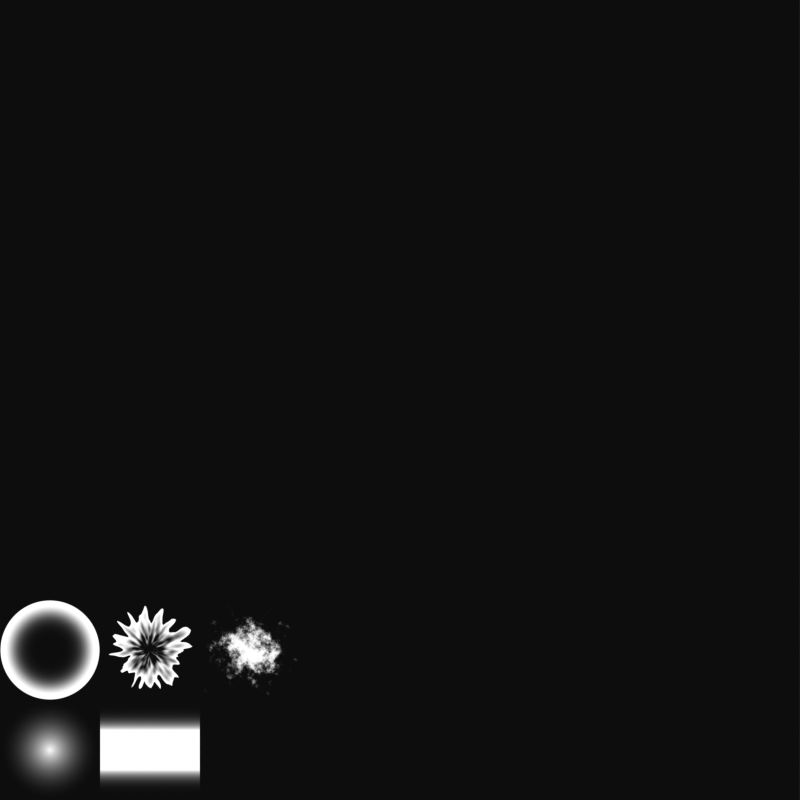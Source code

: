# Source: sheet.blend  (saved by Blender 3.5.3; exported with 4.5.12 LTS)
import bpy
from mathutils import Matrix  # noqa: F401  (used for matrix-valued properties, if any)

bpy.ops.wm.read_factory_settings(use_empty=True)
scene = bpy.context.scene
scene.name = 'Scene'

# ---- collections
col_collection = bpy.data.collections.new('Collection'); scene.collection.children.link(col_collection)

# ---- images (referenced by path relative to the original .blend; pixels are not part of the script)
import os
ASSET_DIR = os.environ.get("B2B_ASSET_DIR", "")  # directory of the original .blend (textures are referenced by path, not embedded)
HERE = os.path.dirname(os.path.abspath(__file__))  # packed textures are extracted next to this script under _unpacked/

def load_image(name, relpath, width, height, colorspace="sRGB"):
    """Load a texture the original file referenced (path relative to the .blend, or extracted next to this script)."""
    p = next((c for c in (os.path.join(HERE, relpath), os.path.join(ASSET_DIR, relpath)) if relpath and os.path.exists(c)), "")
    if p:
        img = bpy.data.images.load(p, check_existing=True)
        img.name = name
    else:  # same state as the original file: an image datablock whose file is absent (Cycles renders it pink)
        img = bpy.data.images.new(name, width, height)
        img.source = "FILE"
        img.filepath = "//" + (relpath or name)
    img.colorspace_settings.name = colorspace
    return img
img_untitled = load_image('Untitled', '', 1024, 1024, 'sRGB')

# ---- materials (node trees are filled in below, after node groups)
mat_material_001 = bpy.data.materials.new('Material.001')
mat_material_001.surface_render_method = 'BLENDED'
mat_material_001.blend_method = 'BLEND'
mat_material_001.use_transparent_shadow = False
mat_material = bpy.data.materials.new('Material')
mat_material.surface_render_method = 'BLENDED'
mat_material.blend_method = 'BLEND'
mat_material.use_transparent_shadow = False
mat_material_002 = bpy.data.materials.new('Material.002')
mat_material_002.use_transparent_shadow = False
mat_material_003 = bpy.data.materials.new('Material.003')
mat_material_003.surface_render_method = 'BLENDED'
mat_material_003.blend_method = 'BLEND'
mat_material_003.use_transparent_shadow = False
mat_material_004 = bpy.data.materials.new('Material.004')
mat_material_004.surface_render_method = 'BLENDED'
mat_material_004.blend_method = 'BLEND'
mat_material_004.use_transparent_shadow = False
mat_material_005 = bpy.data.materials.new('Material.005')
mat_material_005.surface_render_method = 'BLENDED'
mat_material_005.blend_method = 'BLEND'
mat_material_005.use_transparent_shadow = False

# ---- material node trees
mat_material_001.use_nodes = True; mat_material_001.node_tree.nodes.clear()
_N = mat_material_001.node_tree.nodes; _L = mat_material_001.node_tree.links
n0 = _N.new('ShaderNodeValToRGB'); n0.name = 'ColorRamp'; n0.location = (720, 280)
n0.color_ramp.interpolation = 'CARDINAL'
while len(n0.color_ramp.elements) > 1: n0.color_ramp.elements.remove(n0.color_ramp.elements[-1])
n0.color_ramp.elements[0].position = 0.0; n0.color_ramp.elements[0].color = (0.0, 0.0, 0.0, 1.0)
_e = n0.color_ramp.elements.new(0.009091); _e.color = (1.0, 1.0, 1.0, 1.0)
_e = n0.color_ramp.elements.new(0.45); _e.color = (0.502, 0.502, 0.502, 1.0)
_e = n0.color_ramp.elements.new(0.8682); _e.color = (0.003934, 0.003934, 0.003934, 1.0)
n1 = _N.new('ShaderNodeEmission'); n1.name = 'Emission'; n1.location = (1340, -140)
n2 = _N.new('ShaderNodeBsdfTransparent'); n2.name = 'Transparent BSDF'; n2.location = (1060, -20)
n3 = _N.new('ShaderNodeTexGradient'); n3.name = 'Gradient Texture'; n3.location = (-420, 200)
n3.gradient_type = 'SPHERICAL'
n4 = _N.new('ShaderNodeMixShader'); n4.name = 'Mix Shader'; n4.location = (1620, 140)
n5 = _N.new('ShaderNodeOutputMaterial'); n5.name = 'Material Output'; n5.location = (1920, 220)
n6 = _N.new('ShaderNodeUVMap'); n6.name = 'UV Map'; n6.location = (-800, 220)
n7 = _N.new('ShaderNodeMath'); n7.name = 'Math'; n7.location = (1120, 320)
n7.operation = 'POWER'
n7.inputs[1].default_value = 3.0
_L.new(n1.outputs[0], n4.inputs[2])
_L.new(n4.outputs[0], n5.inputs[0])
_L.new(n2.outputs[0], n4.inputs[1])
_L.new(n6.outputs[0], n3.inputs[0])
_L.new(n7.outputs[0], n4.inputs[0])
_L.new(n3.outputs[1], n0.inputs[0])
_L.new(n0.outputs[0], n7.inputs[0])
n5.is_active_output = True
mat_material.use_nodes = True; mat_material.node_tree.nodes.clear()
_N = mat_material.node_tree.nodes; _L = mat_material.node_tree.links
n0 = _N.new('ShaderNodeMath'); n0.name = 'Math'; n0.location = (120, 260)
n0.operation = 'MULTIPLY'
n0.inputs[1].default_value = 0.77
n1 = _N.new('ShaderNodeMath'); n1.name = 'Math.004'; n1.location = (1400, 320)
n1.operation = 'MULTIPLY'
n2 = _N.new('ShaderNodeMapRange'); n2.name = 'Map Range'; n2.location = (1180, 360)
n2.inputs[1].default_value = 0.82
n2.inputs[2].default_value = 0.83
n3 = _N.new('ShaderNodeMath'); n3.name = 'Math.003'; n3.location = (960, 300)
n4 = _N.new('ShaderNodeCombineXYZ'); n4.name = 'Combine XYZ'; n4.location = (560, 220)
n5 = _N.new('ShaderNodeTexNoise'); n5.name = 'Noise Texture'; n5.location = (700, 580)
n5.inputs[4].default_value = 0.185
n6 = _N.new('ShaderNodeTexGradient'); n6.name = 'Gradient Texture'; n6.location = (-420, 200)
n6.gradient_type = 'SPHERICAL'
n7 = _N.new('ShaderNodeMath'); n7.name = 'Math.002'; n7.location = (-40, -80)
n7.operation = 'MULTIPLY'
n8 = _N.new('ShaderNodeMath'); n8.name = 'Math.001'; n8.location = (-40, 80)
n8.operation = 'MULTIPLY'
n9 = _N.new('ShaderNodeBsdfTransparent'); n9.name = 'Transparent BSDF'; n9.location = (280, 40)
n10 = _N.new('ShaderNodeEmission'); n10.name = 'Emission'; n10.location = (560, -80)
n11 = _N.new('ShaderNodeMixShader'); n11.name = 'Mix Shader'; n11.location = (1620, 140)
n12 = _N.new('ShaderNodeOutputMaterial'); n12.name = 'Material Output'; n12.location = (1920, 220)
n13 = _N.new('ShaderNodeValue'); n13.name = 'Value'; n13.location = (-360, -240)
n13.outputs[0].default_value = 1.01
n14 = _N.new('ShaderNodeSeparateXYZ'); n14.name = 'Separate XYZ'; n14.location = (-240, 40)
n15 = _N.new('ShaderNodeUVMap'); n15.name = 'UV Map'; n15.location = (-800, 220)
n16 = _N.new('ShaderNodeVectorMath'); n16.name = 'Vector Math'; n16.location = (-540, 20)
n16.operation = 'NORMALIZE'
n17 = _N.new('NodeReroute'); n17.name = 'Reroute'; n17.location = (380, 320)
n17.width = 16
n17.socket_idname = 'NodeSocketFloat'
n18 = _N.new('ShaderNodeMapRange'); n18.name = 'Map Range.001'; n18.location = (1180, 681)
n18.inputs[1].default_value = 1.33
n18.inputs[2].default_value = 0.95
n19 = _N.new('ShaderNodeMath'); n19.name = 'Math.006'; n19.location = (-100, 160)
n19.operation = 'POWER'
n19.inputs[1].default_value = 2.0
_L.new(n10.outputs[0], n11.inputs[2])
_L.new(n11.outputs[0], n12.inputs[0])
_L.new(n9.outputs[0], n11.inputs[1])
_L.new(n15.outputs[0], n6.inputs[0])
_L.new(n15.outputs[0], n16.inputs[0])
_L.new(n0.outputs[0], n4.inputs[0])
_L.new(n16.outputs[0], n14.inputs[0])
_L.new(n8.outputs[0], n4.inputs[1])
_L.new(n7.outputs[0], n4.inputs[2])
_L.new(n13.outputs[0], n8.inputs[1])
_L.new(n13.outputs[0], n7.inputs[1])
_L.new(n19.outputs[0], n0.inputs[0])
_L.new(n1.outputs[0], n11.inputs[0])
_L.new(n6.outputs[1], n17.inputs[0])
_L.new(n17.outputs[0], n3.inputs[0])
_L.new(n4.outputs[0], n5.inputs[0])
_L.new(n5.outputs[0], n3.inputs[1])
_L.new(n3.outputs[0], n2.inputs[0])
_L.new(n14.outputs[0], n8.inputs[0])
_L.new(n14.outputs[1], n7.inputs[0])
_L.new(n3.outputs[0], n18.inputs[0])
_L.new(n2.outputs[0], n1.inputs[0])
_L.new(n18.outputs[0], n1.inputs[1])
_L.new(n6.outputs[1], n19.inputs[0])
n12.is_active_output = True
mat_material_002.use_nodes = True; mat_material_002.node_tree.nodes.clear()
_N = mat_material_002.node_tree.nodes; _L = mat_material_002.node_tree.links
n0 = _N.new('ShaderNodeOutputMaterial'); n0.name = 'Material Output'; n0.location = (300, 300)
n1 = _N.new('ShaderNodeEmission'); n1.name = 'Emission'; n1.location = (10, 300)
n2 = _N.new('ShaderNodeTexImage'); n2.name = 'Image Texture'; n2.location = (-280, 280)
n2.image = img_untitled
_L.new(n1.outputs[0], n0.inputs[0])
_L.new(n2.outputs[0], n1.inputs[0])
n0.is_active_output = True
mat_material_003.use_nodes = True; mat_material_003.node_tree.nodes.clear()
_N = mat_material_003.node_tree.nodes; _L = mat_material_003.node_tree.links
n0 = _N.new('ShaderNodeMath'); n0.name = 'Math.003'; n0.location = (960, 300)
n1 = _N.new('ShaderNodeMath'); n1.name = 'Math'; n1.location = (120, 260)
n1.operation = 'MULTIPLY'
n1.inputs[1].default_value = 0.77
n2 = _N.new('ShaderNodeMapRange'); n2.name = 'Map Range'; n2.location = (1180, 360)
n2.interpolation_type = 'SMOOTHERSTEP'
n2.inputs[1].default_value = 0.61
n2.inputs[2].default_value = 0.86
n3 = _N.new('ShaderNodeCombineXYZ'); n3.name = 'Combine XYZ'; n3.location = (560, 220)
n4 = _N.new('ShaderNodeTexNoise'); n4.name = 'Noise Texture'; n4.location = (700, 580)
n4.inputs[2].default_value = 3.0
n4.inputs[3].default_value = 8.0
n4.inputs[4].default_value = 0.7067
n5 = _N.new('ShaderNodeTexGradient'); n5.name = 'Gradient Texture'; n5.location = (-420, 200)
n5.gradient_type = 'SPHERICAL'
n6 = _N.new('ShaderNodeMath'); n6.name = 'Math.002'; n6.location = (-40, -80)
n6.operation = 'MULTIPLY'
n7 = _N.new('ShaderNodeMath'); n7.name = 'Math.001'; n7.location = (-40, 80)
n7.operation = 'MULTIPLY'
n8 = _N.new('ShaderNodeBsdfTransparent'); n8.name = 'Transparent BSDF'; n8.location = (280, 40)
n9 = _N.new('ShaderNodeEmission'); n9.name = 'Emission'; n9.location = (560, -80)
n10 = _N.new('ShaderNodeMixShader'); n10.name = 'Mix Shader'; n10.location = (1620, 140)
n11 = _N.new('ShaderNodeOutputMaterial'); n11.name = 'Material Output'; n11.location = (1920, 220)
n12 = _N.new('ShaderNodeValue'); n12.name = 'Value'; n12.location = (-360, -240)
n12.outputs[0].default_value = 1.01
n13 = _N.new('ShaderNodeSeparateXYZ'); n13.name = 'Separate XYZ'; n13.location = (-240, 40)
n14 = _N.new('ShaderNodeUVMap'); n14.name = 'UV Map'; n14.location = (-800, 220)
n15 = _N.new('ShaderNodeVectorMath'); n15.name = 'Vector Math'; n15.location = (-540, 20)
n15.operation = 'NORMALIZE'
n16 = _N.new('NodeReroute'); n16.name = 'Reroute'; n16.location = (380, 320)
n16.width = 16
n16.socket_idname = 'NodeSocketFloat'
n17 = _N.new('ShaderNodeMath'); n17.name = 'Math.006'; n17.location = (-100, 160)
n17.operation = 'POWER'
n17.inputs[1].default_value = 2.0
n18 = _N.new('ShaderNodeMath'); n18.name = 'Math.004'; n18.location = (740, 280)
n18.operation = 'MULTIPLY'
n18.inputs[1].default_value = 0.39
n19 = _N.new('ShaderNodeUVMap'); n19.name = 'UV Map.001'; n19.location = (300, 580)
_L.new(n9.outputs[0], n10.inputs[2])
_L.new(n10.outputs[0], n11.inputs[0])
_L.new(n8.outputs[0], n10.inputs[1])
_L.new(n14.outputs[0], n5.inputs[0])
_L.new(n14.outputs[0], n15.inputs[0])
_L.new(n1.outputs[0], n3.inputs[0])
_L.new(n15.outputs[0], n13.inputs[0])
_L.new(n7.outputs[0], n3.inputs[1])
_L.new(n6.outputs[0], n3.inputs[2])
_L.new(n12.outputs[0], n7.inputs[1])
_L.new(n12.outputs[0], n6.inputs[1])
_L.new(n17.outputs[0], n1.inputs[0])
_L.new(n2.outputs[0], n10.inputs[0])
_L.new(n5.outputs[1], n16.inputs[0])
_L.new(n18.outputs[0], n0.inputs[0])
_L.new(n4.outputs[0], n0.inputs[1])
_L.new(n0.outputs[0], n2.inputs[0])
_L.new(n13.outputs[0], n7.inputs[0])
_L.new(n13.outputs[1], n6.inputs[0])
_L.new(n5.outputs[1], n17.inputs[0])
_L.new(n16.outputs[0], n18.inputs[0])
_L.new(n19.outputs[0], n4.inputs[0])
n11.is_active_output = True
mat_material_004.use_nodes = True; mat_material_004.node_tree.nodes.clear()
_N = mat_material_004.node_tree.nodes; _L = mat_material_004.node_tree.links
n0 = _N.new('ShaderNodeTexGradient'); n0.name = 'Gradient Texture'; n0.location = (-420, 200)
n0.gradient_type = 'SPHERICAL'
n1 = _N.new('ShaderNodeBsdfTransparent'); n1.name = 'Transparent BSDF'; n1.location = (280, 40)
n2 = _N.new('ShaderNodeEmission'); n2.name = 'Emission'; n2.location = (560, -80)
n3 = _N.new('ShaderNodeMixShader'); n3.name = 'Mix Shader'; n3.location = (1620, 140)
n4 = _N.new('ShaderNodeOutputMaterial'); n4.name = 'Material Output'; n4.location = (1920, 220)
n5 = _N.new('ShaderNodeUVMap'); n5.name = 'UV Map'; n5.location = (-800, 220)
n6 = _N.new('ShaderNodeMath'); n6.name = 'Math'; n6.location = (380, 260)
n6.operation = 'POWER'
n6.inputs[1].default_value = 2.0
_L.new(n2.outputs[0], n3.inputs[2])
_L.new(n3.outputs[0], n4.inputs[0])
_L.new(n1.outputs[0], n3.inputs[1])
_L.new(n5.outputs[0], n0.inputs[0])
_L.new(n6.outputs[0], n3.inputs[0])
_L.new(n0.outputs[1], n6.inputs[0])
n4.is_active_output = True
mat_material_005.use_nodes = True; mat_material_005.node_tree.nodes.clear()
_N = mat_material_005.node_tree.nodes; _L = mat_material_005.node_tree.links
n0 = _N.new('ShaderNodeMath'); n0.name = 'Math'; n0.location = (380, 260)
n0.operation = 'POWER'
n0.inputs[1].default_value = 4.0
n1 = _N.new('ShaderNodeTexGradient'); n1.name = 'Gradient Texture'; n1.location = (-420, 200)
n1.gradient_type = 'SPHERICAL'
n2 = _N.new('ShaderNodeBsdfTransparent'); n2.name = 'Transparent BSDF'; n2.location = (280, 40)
n3 = _N.new('ShaderNodeEmission'); n3.name = 'Emission'; n3.location = (560, -80)
n4 = _N.new('ShaderNodeMixShader'); n4.name = 'Mix Shader'; n4.location = (1620, 140)
n5 = _N.new('ShaderNodeOutputMaterial'); n5.name = 'Material Output'; n5.location = (1920, 220)
n6 = _N.new('ShaderNodeUVMap'); n6.name = 'UV Map'; n6.location = (-800, 220)
n7 = _N.new('ShaderNodeMapRange'); n7.name = 'Map Range'; n7.location = (120, 240)
n7.inputs[2].default_value = 0.6
_L.new(n3.outputs[0], n4.inputs[2])
_L.new(n4.outputs[0], n5.inputs[0])
_L.new(n2.outputs[0], n4.inputs[1])
_L.new(n6.outputs[0], n1.inputs[0])
_L.new(n0.outputs[0], n4.inputs[0])
_L.new(n7.outputs[0], n0.inputs[0])
_L.new(n1.outputs[1], n7.inputs[0])
n5.is_active_output = True

# ---- world
world_world = bpy.data.worlds.new('World'); scene.world = world_world
world_world.use_nodes = True; world_world.node_tree.nodes.clear()
_N = world_world.node_tree.nodes; _L = world_world.node_tree.links
n0 = _N.new('ShaderNodeOutputWorld'); n0.name = 'World Output'; n0.location = (300, 300)
n1 = _N.new('ShaderNodeBackground'); n1.name = 'Background'; n1.location = (10, 300)
n1.inputs[0].default_value = (0.05088, 0.05088, 0.05088, 1.0)
_L.new(n1.outputs[0], n0.inputs[0])
n0.is_active_output = True
world_world.color = (0.05088, 0.05088, 0.05088)
world_world.use_sun_shadow = False
world_world.sun_shadow_jitter_overblur = 0.0

# ---- cameras
cam_camera = bpy.data.cameras.new('Camera')
cam_camera.type = 'ORTHO'
cam_camera.ortho_scale = 8.0

# ---- meshes
me_plane = bpy.data.meshes.new('Plane')
me_plane.from_pydata([(-1.0, -1.0, 0.0), (1.0, -1.0, 0.0), (-1.0, 1.0, 0.0), (1.0, 1.0, 0.0)], [], [(0, 1, 3, 2)])
_uv = me_plane.uv_layers.new(name='UVMap')
_uv.uv.foreach_set('vector', [-1.0, -1.0, 1.0, -1.0, 1.0, 1.0, -1.0, 1.0])
me_plane.materials.append(mat_material_001)
me_plane.update()
me_plane_001 = bpy.data.meshes.new('Plane.001')
me_plane_001.from_pydata([(-1.0, -1.0, 0.0), (1.0, -1.0, 0.0), (-1.0, 1.0, 0.0), (1.0, 1.0, 0.0)], [], [(0, 1, 3, 2)])
_uv = me_plane_001.uv_layers.new(name='UVMap')
_uv.uv.foreach_set('vector', [-1.0, -1.0, 1.0, -1.0, 1.0, 1.0, -1.0, 1.0])
me_plane_001.materials.append(mat_material)
me_plane_001.update()
me_plane_002 = bpy.data.meshes.new('Plane.002')
me_plane_002.from_pydata([(-1.0, -1.0, 0.0), (1.0, -1.0, 0.0), (-1.0, 1.0, 0.0), (1.0, 1.0, 0.0)], [], [(0, 1, 3, 2)])
_uv = me_plane_002.uv_layers.new(name='UVMap')
_uv.uv.foreach_set('vector', [0.0, 0.0, 1.0, 0.0, 1.0, 1.0, 0.0, 1.0])
me_plane_002.materials.append(mat_material_002)
me_plane_002.update()
me_plane_003 = bpy.data.meshes.new('Plane.003')
me_plane_003.from_pydata([(-1.0, -1.0, 0.0), (1.0, -1.0, 0.0), (-1.0, 1.0, 0.0), (1.0, 1.0, 0.0)], [], [(0, 1, 3, 2)])
_uv = me_plane_003.uv_layers.new(name='UVMap')
_uv.uv.foreach_set('vector', [-1.0, -1.0, 1.0, -1.0, 1.0, 1.0, -1.0, 1.0])
me_plane_003.materials.append(mat_material_003)
me_plane_003.update()
me_plane_004 = bpy.data.meshes.new('Plane.004')
me_plane_004.from_pydata([(-1.0, -1.0, 0.0), (1.0, -1.0, 0.0), (-1.0, 1.0, 0.0), (1.0, 1.0, 0.0)], [], [(0, 1, 3, 2)])
_uv = me_plane_004.uv_layers.new(name='UVMap')
_uv.uv.foreach_set('vector', [-1.0, -1.0, 1.0, -1.0, 1.0, 1.0, -1.0, 1.0])
me_plane_004.materials.append(mat_material_004)
me_plane_004.update()
me_plane_005 = bpy.data.meshes.new('Plane.005')
me_plane_005.from_pydata([(-1.0, -1.0, 0.0), (1.0, -1.0, 0.0), (-1.0, 1.0, 0.0), (1.0, 1.0, 0.0)], [], [(0, 1, 3, 2)])
_uv = me_plane_005.uv_layers.new(name='UVMap')
_uv.uv.foreach_set('vector', [0.0, -1.0, 0.0, -1.0, 0.0, 1.0, 0.0, 1.0])
me_plane_005.materials.append(mat_material_005)
me_plane_005.update()

# ---- objects
ob_camera = bpy.data.objects.new('Camera', cam_camera)
ob_plane = bpy.data.objects.new('Plane', me_plane)
ob_plane_001 = bpy.data.objects.new('Plane.001', me_plane_001)
ob_plane_002 = bpy.data.objects.new('Plane.002', me_plane_002)
ob_plane_003 = bpy.data.objects.new('Plane.003', me_plane_003)
ob_plane_004 = bpy.data.objects.new('Plane.004', me_plane_004)
ob_plane_005 = bpy.data.objects.new('Plane.005', me_plane_005)

# ---- transforms, parenting, visibility, modifiers, constraints
ob_camera.location = (4.0, 4.0, 719.0)
ob_plane.location = (0.5, 1.5, 0.0)
ob_plane.scale = (0.5, 0.5, 0.5)
ob_plane_001.location = (1.5, 1.5, 0.0)
ob_plane_001.scale = (0.5, 0.5, 0.5)
ob_plane_002.location = (12.0, 4.0, -1.0)
ob_plane_002.scale = (4.0, 4.0, 4.0)
ob_plane_003.location = (2.5, 1.5, 0.0)
ob_plane_003.scale = (0.5, 0.5, 0.5)
ob_plane_004.location = (0.5, 0.5, 0.0)
ob_plane_004.scale = (0.5, 0.5, 0.5)
ob_plane_005.location = (1.5, 0.5, 0.0)
ob_plane_005.scale = (0.5, 0.5, 0.5)

# ---- collection membership
col_collection.objects.link(ob_camera)
col_collection.objects.link(ob_plane)
col_collection.objects.link(ob_plane_001)
col_collection.objects.link(ob_plane_002)
col_collection.objects.link(ob_plane_003)
col_collection.objects.link(ob_plane_004)
col_collection.objects.link(ob_plane_005)

# ---- scene / render settings (as saved in the file)
scene.camera = ob_camera
scene.frame_start = 1; scene.frame_end = 250; scene.frame_set(1)
scene.render.engine = 'BLENDER_EEVEE_NEXT'
scene.render.resolution_x = 128
scene.render.resolution_y = 128
scene.render.filter_size = 1.0
scene.render.film_transparent = True
scene.cycles.sampling_pattern = 'TABULATED_SOBOL'
scene.cycles.use_light_tree = False
scene.view_settings.view_transform = 'Raw'
bpy.context.view_layer.update()
